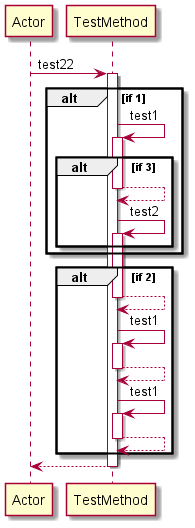

The diagram above was rendered by PlantUML. Its source (embedded in the PNG):
@startuml 
participant Actor 
Actor -> TestMethod: test22
activate TestMethod
alt if 1
TestMethod -> TestMethod: test1
activate TestMethod
alt if 3
TestMethod-->TestMethod
deactivate TestMethod
TestMethod -> TestMethod: test2
activate TestMethod
end 
end 
alt if 2
TestMethod-->TestMethod
deactivate TestMethod
TestMethod -> TestMethod: test1
activate TestMethod
TestMethod-->TestMethod
deactivate TestMethod
TestMethod -> TestMethod: test1
activate TestMethod
TestMethod-->TestMethod
deactivate TestMethod
end 
return 
@enduml